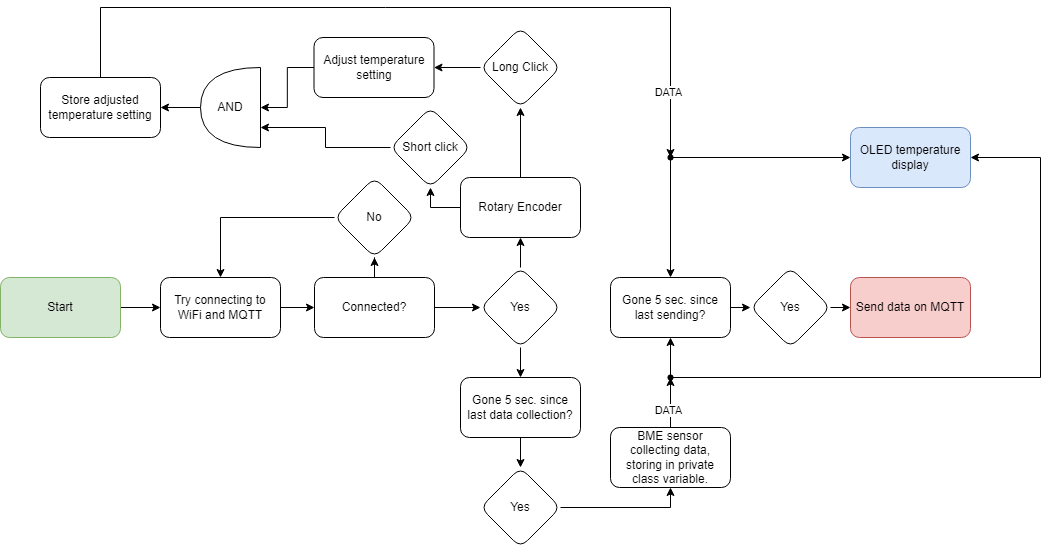

The diagram above was exported from draw.io. Its source (the exported page's mxGraphModel, read from the mxfile embedded in the PNG):
<mxGraphModel dx="1323" dy="700" grid="1" gridSize="10" guides="1" tooltips="1" connect="1" arrows="1" fold="1" page="1" pageScale="1" pageWidth="827" pageHeight="1169" math="0" shadow="0">
  <root>
    <mxCell id="0" />
    <mxCell id="1" parent="0" />
    <mxCell id="7xSYpAld1EiLvOA-0Rhj-5" style="edgeStyle=orthogonalEdgeStyle;rounded=0;orthogonalLoop=1;jettySize=auto;html=1;" parent="1" source="7xSYpAld1EiLvOA-0Rhj-2" target="7xSYpAld1EiLvOA-0Rhj-3" edge="1">
      <mxGeometry relative="1" as="geometry" />
    </mxCell>
    <mxCell id="7xSYpAld1EiLvOA-0Rhj-2" value="Start" style="rounded=1;whiteSpace=wrap;html=1;fillColor=#d5e8d4;strokeColor=#82b366;" parent="1" vertex="1">
      <mxGeometry x="40" y="280" width="120" height="60" as="geometry" />
    </mxCell>
    <mxCell id="7xSYpAld1EiLvOA-0Rhj-6" style="edgeStyle=orthogonalEdgeStyle;rounded=0;orthogonalLoop=1;jettySize=auto;html=1;" parent="1" source="7xSYpAld1EiLvOA-0Rhj-3" target="7xSYpAld1EiLvOA-0Rhj-4" edge="1">
      <mxGeometry relative="1" as="geometry" />
    </mxCell>
    <mxCell id="7xSYpAld1EiLvOA-0Rhj-3" value="Try connecting to WiFi and MQTT" style="rounded=1;whiteSpace=wrap;html=1;" parent="1" vertex="1">
      <mxGeometry x="200" y="280" width="120" height="60" as="geometry" />
    </mxCell>
    <mxCell id="7xSYpAld1EiLvOA-0Rhj-8" value="" style="edgeStyle=orthogonalEdgeStyle;rounded=0;orthogonalLoop=1;jettySize=auto;html=1;" parent="1" source="7xSYpAld1EiLvOA-0Rhj-4" target="7xSYpAld1EiLvOA-0Rhj-7" edge="1">
      <mxGeometry relative="1" as="geometry" />
    </mxCell>
    <mxCell id="7xSYpAld1EiLvOA-0Rhj-11" value="" style="edgeStyle=orthogonalEdgeStyle;rounded=0;orthogonalLoop=1;jettySize=auto;html=1;" parent="1" source="7xSYpAld1EiLvOA-0Rhj-4" target="7xSYpAld1EiLvOA-0Rhj-10" edge="1">
      <mxGeometry relative="1" as="geometry" />
    </mxCell>
    <mxCell id="7xSYpAld1EiLvOA-0Rhj-4" value="Connected?" style="rounded=1;whiteSpace=wrap;html=1;" parent="1" vertex="1">
      <mxGeometry x="354" y="280" width="120" height="60" as="geometry" />
    </mxCell>
    <mxCell id="7xSYpAld1EiLvOA-0Rhj-9" style="edgeStyle=orthogonalEdgeStyle;rounded=0;orthogonalLoop=1;jettySize=auto;html=1;entryX=0.5;entryY=0;entryDx=0;entryDy=0;" parent="1" source="7xSYpAld1EiLvOA-0Rhj-7" target="7xSYpAld1EiLvOA-0Rhj-3" edge="1">
      <mxGeometry relative="1" as="geometry" />
    </mxCell>
    <mxCell id="7xSYpAld1EiLvOA-0Rhj-7" value="No" style="rhombus;whiteSpace=wrap;html=1;rounded=1;" parent="1" vertex="1">
      <mxGeometry x="374" y="180" width="80" height="80" as="geometry" />
    </mxCell>
    <mxCell id="7xSYpAld1EiLvOA-0Rhj-28" style="edgeStyle=orthogonalEdgeStyle;rounded=0;orthogonalLoop=1;jettySize=auto;html=1;exitX=0.5;exitY=0;exitDx=0;exitDy=0;entryX=0.5;entryY=1;entryDx=0;entryDy=0;" parent="1" source="7xSYpAld1EiLvOA-0Rhj-10" target="7xSYpAld1EiLvOA-0Rhj-27" edge="1">
      <mxGeometry relative="1" as="geometry" />
    </mxCell>
    <mxCell id="7xSYpAld1EiLvOA-0Rhj-66" style="edgeStyle=orthogonalEdgeStyle;rounded=0;orthogonalLoop=1;jettySize=auto;html=1;exitX=0.5;exitY=1;exitDx=0;exitDy=0;entryX=0.5;entryY=0;entryDx=0;entryDy=0;" parent="1" source="7xSYpAld1EiLvOA-0Rhj-10" target="7xSYpAld1EiLvOA-0Rhj-19" edge="1">
      <mxGeometry relative="1" as="geometry" />
    </mxCell>
    <mxCell id="7xSYpAld1EiLvOA-0Rhj-10" value="Yes" style="rhombus;whiteSpace=wrap;html=1;rounded=1;" parent="1" vertex="1">
      <mxGeometry x="520" y="270" width="80" height="80" as="geometry" />
    </mxCell>
    <mxCell id="7xSYpAld1EiLvOA-0Rhj-12" value="BME sensor collecting data, storing in private class variable." style="rounded=1;whiteSpace=wrap;html=1;" parent="1" vertex="1">
      <mxGeometry x="650" y="430" width="120" height="60" as="geometry" />
    </mxCell>
    <mxCell id="7xSYpAld1EiLvOA-0Rhj-22" value="" style="edgeStyle=orthogonalEdgeStyle;rounded=0;orthogonalLoop=1;jettySize=auto;html=1;" parent="1" source="7xSYpAld1EiLvOA-0Rhj-19" target="7xSYpAld1EiLvOA-0Rhj-21" edge="1">
      <mxGeometry relative="1" as="geometry" />
    </mxCell>
    <mxCell id="7xSYpAld1EiLvOA-0Rhj-19" value="Gone 5 sec. since last data collection?" style="whiteSpace=wrap;html=1;rounded=1;" parent="1" vertex="1">
      <mxGeometry x="500" y="380" width="120" height="60" as="geometry" />
    </mxCell>
    <mxCell id="7xSYpAld1EiLvOA-0Rhj-67" style="edgeStyle=orthogonalEdgeStyle;rounded=0;orthogonalLoop=1;jettySize=auto;html=1;exitX=1;exitY=0.5;exitDx=0;exitDy=0;entryX=0.5;entryY=1;entryDx=0;entryDy=0;" parent="1" source="7xSYpAld1EiLvOA-0Rhj-21" target="7xSYpAld1EiLvOA-0Rhj-12" edge="1">
      <mxGeometry relative="1" as="geometry" />
    </mxCell>
    <mxCell id="7xSYpAld1EiLvOA-0Rhj-21" value="Yes" style="rhombus;whiteSpace=wrap;html=1;rounded=1;" parent="1" vertex="1">
      <mxGeometry x="520" y="470" width="80" height="80" as="geometry" />
    </mxCell>
    <mxCell id="7xSYpAld1EiLvOA-0Rhj-32" value="" style="edgeStyle=orthogonalEdgeStyle;rounded=0;orthogonalLoop=1;jettySize=auto;html=1;" parent="1" source="7xSYpAld1EiLvOA-0Rhj-27" target="7xSYpAld1EiLvOA-0Rhj-31" edge="1">
      <mxGeometry relative="1" as="geometry" />
    </mxCell>
    <mxCell id="7xSYpAld1EiLvOA-0Rhj-49" style="edgeStyle=orthogonalEdgeStyle;rounded=0;orthogonalLoop=1;jettySize=auto;html=1;exitX=0;exitY=0.5;exitDx=0;exitDy=0;entryX=0.5;entryY=1;entryDx=0;entryDy=0;" parent="1" source="7xSYpAld1EiLvOA-0Rhj-27" target="7xSYpAld1EiLvOA-0Rhj-40" edge="1">
      <mxGeometry relative="1" as="geometry" />
    </mxCell>
    <mxCell id="7xSYpAld1EiLvOA-0Rhj-27" value="Rotary Encoder" style="rounded=1;whiteSpace=wrap;html=1;" parent="1" vertex="1">
      <mxGeometry x="500" y="180" width="120" height="60" as="geometry" />
    </mxCell>
    <mxCell id="7xSYpAld1EiLvOA-0Rhj-29" value="Adjust temperature setting" style="rounded=1;whiteSpace=wrap;html=1;" parent="1" vertex="1">
      <mxGeometry x="353.5" y="40" width="120" height="60" as="geometry" />
    </mxCell>
    <mxCell id="7xSYpAld1EiLvOA-0Rhj-33" style="edgeStyle=orthogonalEdgeStyle;rounded=0;orthogonalLoop=1;jettySize=auto;html=1;exitX=0;exitY=0.5;exitDx=0;exitDy=0;entryX=1;entryY=0.5;entryDx=0;entryDy=0;" parent="1" source="7xSYpAld1EiLvOA-0Rhj-31" target="7xSYpAld1EiLvOA-0Rhj-29" edge="1">
      <mxGeometry relative="1" as="geometry" />
    </mxCell>
    <mxCell id="7xSYpAld1EiLvOA-0Rhj-31" value="Long Click" style="rhombus;whiteSpace=wrap;html=1;rounded=1;" parent="1" vertex="1">
      <mxGeometry x="520" y="30" width="80" height="80" as="geometry" />
    </mxCell>
    <mxCell id="7xSYpAld1EiLvOA-0Rhj-40" value="Short click" style="rhombus;whiteSpace=wrap;html=1;rounded=1;" parent="1" vertex="1">
      <mxGeometry x="430" y="110" width="80" height="80" as="geometry" />
    </mxCell>
    <mxCell id="7xSYpAld1EiLvOA-0Rhj-42" value="Store adjusted temperature setting" style="rounded=1;whiteSpace=wrap;html=1;" parent="1" vertex="1">
      <mxGeometry x="80" y="80" width="120" height="60" as="geometry" />
    </mxCell>
    <mxCell id="7xSYpAld1EiLvOA-0Rhj-50" style="edgeStyle=orthogonalEdgeStyle;rounded=0;orthogonalLoop=1;jettySize=auto;html=1;exitX=1;exitY=0.5;exitDx=0;exitDy=0;exitPerimeter=0;entryX=1;entryY=0.5;entryDx=0;entryDy=0;" parent="1" source="7xSYpAld1EiLvOA-0Rhj-43" target="7xSYpAld1EiLvOA-0Rhj-42" edge="1">
      <mxGeometry relative="1" as="geometry" />
    </mxCell>
    <mxCell id="7xSYpAld1EiLvOA-0Rhj-43" value="AND" style="shape=or;whiteSpace=wrap;html=1;direction=west;" parent="1" vertex="1">
      <mxGeometry x="240" y="70" width="60" height="80" as="geometry" />
    </mxCell>
    <mxCell id="7xSYpAld1EiLvOA-0Rhj-44" style="edgeStyle=orthogonalEdgeStyle;rounded=0;orthogonalLoop=1;jettySize=auto;html=1;exitX=0;exitY=0.5;exitDx=0;exitDy=0;entryX=0;entryY=0.5;entryDx=0;entryDy=0;entryPerimeter=0;" parent="1" source="7xSYpAld1EiLvOA-0Rhj-29" target="7xSYpAld1EiLvOA-0Rhj-43" edge="1">
      <mxGeometry relative="1" as="geometry" />
    </mxCell>
    <mxCell id="7xSYpAld1EiLvOA-0Rhj-47" style="edgeStyle=orthogonalEdgeStyle;rounded=0;orthogonalLoop=1;jettySize=auto;html=1;exitX=0;exitY=0.5;exitDx=0;exitDy=0;entryX=0;entryY=0.25;entryDx=0;entryDy=0;entryPerimeter=0;" parent="1" source="7xSYpAld1EiLvOA-0Rhj-40" target="7xSYpAld1EiLvOA-0Rhj-43" edge="1">
      <mxGeometry relative="1" as="geometry" />
    </mxCell>
    <mxCell id="7xSYpAld1EiLvOA-0Rhj-51" value="Send data on MQTT" style="rounded=1;whiteSpace=wrap;html=1;fillColor=#f8cecc;strokeColor=#b85450;" parent="1" vertex="1">
      <mxGeometry x="890" y="280" width="120" height="60" as="geometry" />
    </mxCell>
    <mxCell id="7xSYpAld1EiLvOA-0Rhj-64" style="edgeStyle=orthogonalEdgeStyle;rounded=0;orthogonalLoop=1;jettySize=auto;html=1;exitX=1;exitY=0.5;exitDx=0;exitDy=0;entryX=0;entryY=0.5;entryDx=0;entryDy=0;" parent="1" source="7xSYpAld1EiLvOA-0Rhj-53" target="7xSYpAld1EiLvOA-0Rhj-55" edge="1">
      <mxGeometry relative="1" as="geometry" />
    </mxCell>
    <mxCell id="7xSYpAld1EiLvOA-0Rhj-53" value="Gone 5 sec. since last sending?" style="whiteSpace=wrap;html=1;rounded=1;" parent="1" vertex="1">
      <mxGeometry x="650" y="280" width="120" height="60" as="geometry" />
    </mxCell>
    <mxCell id="7xSYpAld1EiLvOA-0Rhj-65" style="edgeStyle=orthogonalEdgeStyle;rounded=0;orthogonalLoop=1;jettySize=auto;html=1;exitX=1;exitY=0.5;exitDx=0;exitDy=0;entryX=0;entryY=0.5;entryDx=0;entryDy=0;" parent="1" source="7xSYpAld1EiLvOA-0Rhj-55" target="7xSYpAld1EiLvOA-0Rhj-51" edge="1">
      <mxGeometry relative="1" as="geometry" />
    </mxCell>
    <mxCell id="7xSYpAld1EiLvOA-0Rhj-55" value="Yes" style="rhombus;whiteSpace=wrap;html=1;rounded=1;" parent="1" vertex="1">
      <mxGeometry x="790" y="270" width="80" height="80" as="geometry" />
    </mxCell>
    <mxCell id="7xSYpAld1EiLvOA-0Rhj-70" value="OLED temperature display" style="rounded=1;whiteSpace=wrap;html=1;fillColor=#dae8fc;strokeColor=#6c8ebf;" parent="1" vertex="1">
      <mxGeometry x="890" y="130" width="120" height="60" as="geometry" />
    </mxCell>
    <mxCell id="7xSYpAld1EiLvOA-0Rhj-72" value="" style="edgeStyle=orthogonalEdgeStyle;rounded=0;orthogonalLoop=1;jettySize=auto;html=1;exitX=0.5;exitY=0;exitDx=0;exitDy=0;entryDx=0;entryDy=0;" parent="1" source="7xSYpAld1EiLvOA-0Rhj-42" target="7xSYpAld1EiLvOA-0Rhj-74" edge="1">
      <mxGeometry relative="1" as="geometry">
        <mxPoint x="140" y="80" as="sourcePoint" />
        <mxPoint x="710" y="280" as="targetPoint" />
        <Array as="points">
          <mxPoint x="140" y="10" />
          <mxPoint x="710" y="10" />
        </Array>
      </mxGeometry>
    </mxCell>
    <mxCell id="7xSYpAld1EiLvOA-0Rhj-77" value="DATA" style="edgeLabel;html=1;align=center;verticalAlign=middle;resizable=0;points=[];" parent="7xSYpAld1EiLvOA-0Rhj-72" vertex="1" connectable="0">
      <mxGeometry x="0.834" y="-3" relative="1" as="geometry">
        <mxPoint y="-1" as="offset" />
      </mxGeometry>
    </mxCell>
    <mxCell id="7xSYpAld1EiLvOA-0Rhj-75" style="edgeStyle=orthogonalEdgeStyle;rounded=0;orthogonalLoop=1;jettySize=auto;html=1;" parent="1" source="7xSYpAld1EiLvOA-0Rhj-74" target="7xSYpAld1EiLvOA-0Rhj-70" edge="1">
      <mxGeometry relative="1" as="geometry" />
    </mxCell>
    <mxCell id="7xSYpAld1EiLvOA-0Rhj-76" style="edgeStyle=orthogonalEdgeStyle;rounded=0;orthogonalLoop=1;jettySize=auto;html=1;entryX=0.5;entryY=0;entryDx=0;entryDy=0;" parent="1" source="7xSYpAld1EiLvOA-0Rhj-74" target="7xSYpAld1EiLvOA-0Rhj-53" edge="1">
      <mxGeometry relative="1" as="geometry" />
    </mxCell>
    <mxCell id="7xSYpAld1EiLvOA-0Rhj-74" value="" style="shape=waypoint;sketch=0;fillStyle=solid;size=6;pointerEvents=1;points=[];fillColor=none;resizable=0;rotatable=0;perimeter=centerPerimeter;snapToPoint=1;" parent="1" vertex="1">
      <mxGeometry x="700" y="150" width="20" height="20" as="geometry" />
    </mxCell>
    <mxCell id="7xSYpAld1EiLvOA-0Rhj-81" style="edgeStyle=orthogonalEdgeStyle;rounded=0;orthogonalLoop=1;jettySize=auto;html=1;" parent="1" source="7xSYpAld1EiLvOA-0Rhj-79" target="7xSYpAld1EiLvOA-0Rhj-53" edge="1">
      <mxGeometry relative="1" as="geometry" />
    </mxCell>
    <mxCell id="7xSYpAld1EiLvOA-0Rhj-82" style="edgeStyle=orthogonalEdgeStyle;rounded=0;orthogonalLoop=1;jettySize=auto;html=1;entryX=1;entryY=0.5;entryDx=0;entryDy=0;" parent="1" source="7xSYpAld1EiLvOA-0Rhj-79" target="7xSYpAld1EiLvOA-0Rhj-70" edge="1">
      <mxGeometry relative="1" as="geometry">
        <mxPoint x="1144" y="160" as="targetPoint" />
        <Array as="points">
          <mxPoint x="1080" y="380" />
          <mxPoint x="1080" y="160" />
        </Array>
      </mxGeometry>
    </mxCell>
    <mxCell id="7xSYpAld1EiLvOA-0Rhj-79" value="" style="shape=waypoint;sketch=0;fillStyle=solid;size=6;pointerEvents=1;points=[];fillColor=none;resizable=0;rotatable=0;perimeter=centerPerimeter;snapToPoint=1;" parent="1" vertex="1">
      <mxGeometry x="700" y="370" width="20" height="20" as="geometry" />
    </mxCell>
    <mxCell id="7xSYpAld1EiLvOA-0Rhj-80" style="edgeStyle=orthogonalEdgeStyle;rounded=0;orthogonalLoop=1;jettySize=auto;html=1;exitX=0.5;exitY=0;exitDx=0;exitDy=0;entryX=0.49;entryY=0.69;entryDx=0;entryDy=0;entryPerimeter=0;" parent="1" source="7xSYpAld1EiLvOA-0Rhj-12" target="7xSYpAld1EiLvOA-0Rhj-79" edge="1">
      <mxGeometry relative="1" as="geometry" />
    </mxCell>
    <mxCell id="7xSYpAld1EiLvOA-0Rhj-83" value="DATA" style="edgeLabel;html=1;align=center;verticalAlign=middle;resizable=0;points=[];" parent="7xSYpAld1EiLvOA-0Rhj-80" vertex="1" connectable="0">
      <mxGeometry x="-0.2533" y="3" relative="1" as="geometry">
        <mxPoint as="offset" />
      </mxGeometry>
    </mxCell>
  </root>
</mxGraphModel>